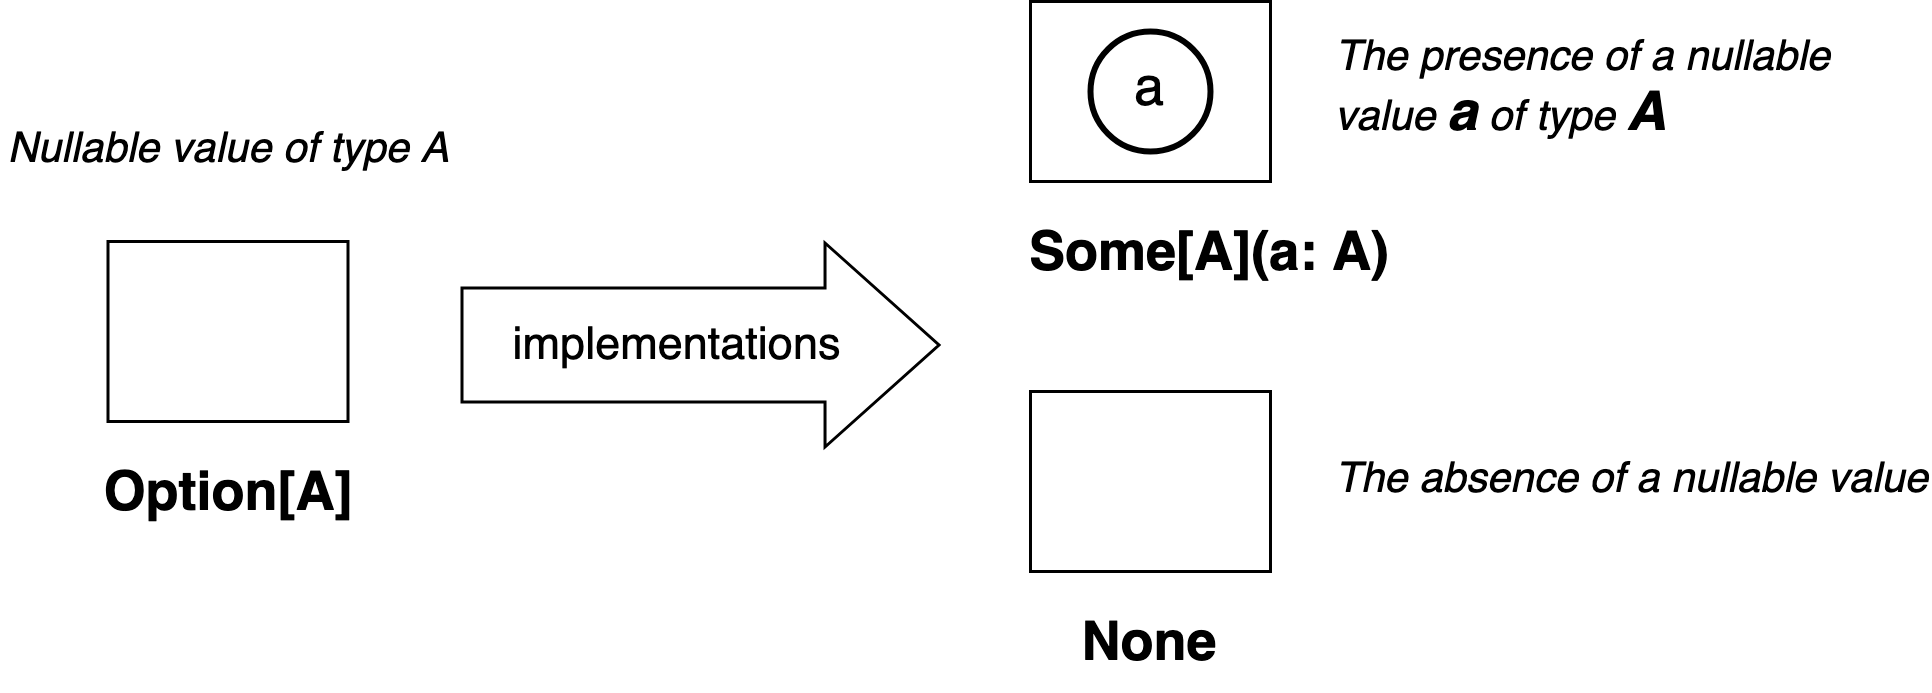

The diagram above was exported from draw.io. Its source (the exported page's mxGraphModel, read from the mxfile embedded in the PNG):
<mxGraphModel dx="988" dy="767" grid="1" gridSize="10" guides="1" tooltips="1" connect="1" arrows="1" fold="1" page="1" pageScale="1" pageWidth="850" pageHeight="1100" math="0" shadow="0">
  <root>
    <mxCell id="BVzwQIBxIU0Ox4mw7CHE-0" />
    <mxCell id="BVzwQIBxIU0Ox4mw7CHE-1" parent="BVzwQIBxIU0Ox4mw7CHE-0" />
    <mxCell id="BVzwQIBxIU0Ox4mw7CHE-2" value="" style="rounded=0;whiteSpace=wrap;html=1;" parent="BVzwQIBxIU0Ox4mw7CHE-1" vertex="1">
      <mxGeometry x="162.5" y="315" width="80" height="60" as="geometry" />
    </mxCell>
    <mxCell id="BVzwQIBxIU0Ox4mw7CHE-3" value="&lt;font style=&quot;font-size: 14px&quot;&gt;&lt;i&gt;Nullable value of type A&lt;/i&gt;&lt;/font&gt;" style="text;html=1;strokeColor=none;fillColor=none;align=center;verticalAlign=middle;whiteSpace=wrap;rounded=0;" parent="BVzwQIBxIU0Ox4mw7CHE-1" vertex="1">
      <mxGeometry x="127.5" y="270" width="150" height="30" as="geometry" />
    </mxCell>
    <mxCell id="BVzwQIBxIU0Ox4mw7CHE-4" value="&lt;font style=&quot;font-size: 18px&quot;&gt;&lt;b&gt;Option[A]&lt;/b&gt;&lt;/font&gt;" style="text;html=1;strokeColor=none;fillColor=none;align=center;verticalAlign=middle;whiteSpace=wrap;rounded=0;" parent="BVzwQIBxIU0Ox4mw7CHE-1" vertex="1">
      <mxGeometry x="172.5" y="385" width="60" height="30" as="geometry" />
    </mxCell>
    <mxCell id="BVzwQIBxIU0Ox4mw7CHE-5" value="" style="rounded=0;whiteSpace=wrap;html=1;strokeWidth=1;" parent="BVzwQIBxIU0Ox4mw7CHE-1" vertex="1">
      <mxGeometry x="470" y="235" width="80" height="60" as="geometry" />
    </mxCell>
    <mxCell id="BVzwQIBxIU0Ox4mw7CHE-6" value="&lt;font style=&quot;font-size: 18px&quot;&gt;a&lt;/font&gt;" style="ellipse;whiteSpace=wrap;html=1;aspect=fixed;strokeWidth=2;" parent="BVzwQIBxIU0Ox4mw7CHE-1" vertex="1">
      <mxGeometry x="490" y="245" width="40" height="40" as="geometry" />
    </mxCell>
    <mxCell id="BVzwQIBxIU0Ox4mw7CHE-7" value="" style="rounded=0;whiteSpace=wrap;html=1;strokeWidth=1;" parent="BVzwQIBxIU0Ox4mw7CHE-1" vertex="1">
      <mxGeometry x="470" y="365" width="80" height="60" as="geometry" />
    </mxCell>
    <mxCell id="BVzwQIBxIU0Ox4mw7CHE-9" value="" style="shape=flexArrow;endArrow=classic;html=1;rounded=0;width=38;endSize=12.33;endWidth=29;" parent="BVzwQIBxIU0Ox4mw7CHE-1" edge="1">
      <mxGeometry width="50" height="50" relative="1" as="geometry">
        <mxPoint x="280" y="349.5" as="sourcePoint" />
        <mxPoint x="440" y="349.5" as="targetPoint" />
      </mxGeometry>
    </mxCell>
    <mxCell id="BVzwQIBxIU0Ox4mw7CHE-10" value="&lt;font style=&quot;font-size: 15px&quot;&gt;implementations&lt;/font&gt;" style="edgeLabel;html=1;align=center;verticalAlign=middle;resizable=0;points=[];" parent="BVzwQIBxIU0Ox4mw7CHE-9" vertex="1" connectable="0">
      <mxGeometry x="-0.2667" y="-2" relative="1" as="geometry">
        <mxPoint x="12" y="-2" as="offset" />
      </mxGeometry>
    </mxCell>
    <mxCell id="BVzwQIBxIU0Ox4mw7CHE-11" value="&lt;font style=&quot;font-size: 18px&quot;&gt;&lt;b&gt;Some[A](a: A)&lt;/b&gt;&lt;/font&gt;" style="text;html=1;strokeColor=none;fillColor=none;align=center;verticalAlign=middle;whiteSpace=wrap;rounded=0;" parent="BVzwQIBxIU0Ox4mw7CHE-1" vertex="1">
      <mxGeometry x="450" y="305" width="160" height="30" as="geometry" />
    </mxCell>
    <mxCell id="BVzwQIBxIU0Ox4mw7CHE-12" value="&lt;font style=&quot;font-size: 18px&quot;&gt;&lt;b&gt;None&lt;/b&gt;&lt;/font&gt;" style="text;html=1;strokeColor=none;fillColor=none;align=center;verticalAlign=middle;whiteSpace=wrap;rounded=0;" parent="BVzwQIBxIU0Ox4mw7CHE-1" vertex="1">
      <mxGeometry x="450" y="435" width="120" height="30" as="geometry" />
    </mxCell>
    <mxCell id="BVzwQIBxIU0Ox4mw7CHE-13" value="&lt;font&gt;&lt;i&gt;&lt;span style=&quot;font-size: 14px&quot;&gt;The presence of a nullable value &lt;/span&gt;&lt;font style=&quot;font-size: 18px&quot;&gt;&lt;b&gt;a&lt;/b&gt;&lt;/font&gt;&lt;span style=&quot;font-size: 14px&quot;&gt; of type &lt;/span&gt;&lt;font style=&quot;font-size: 18px&quot;&gt;&lt;b&gt;A&lt;/b&gt;&lt;/font&gt;&lt;/i&gt;&lt;/font&gt;" style="text;html=1;strokeColor=none;fillColor=none;align=left;verticalAlign=middle;whiteSpace=wrap;rounded=0;" parent="BVzwQIBxIU0Ox4mw7CHE-1" vertex="1">
      <mxGeometry x="570" y="250" width="170" height="30" as="geometry" />
    </mxCell>
    <mxCell id="BVzwQIBxIU0Ox4mw7CHE-14" value="&lt;font style=&quot;font-size: 14px&quot;&gt;&lt;i&gt;The absence of a nullable value&lt;/i&gt;&lt;/font&gt;" style="text;html=1;strokeColor=none;fillColor=none;align=left;verticalAlign=middle;whiteSpace=wrap;rounded=0;" parent="BVzwQIBxIU0Ox4mw7CHE-1" vertex="1">
      <mxGeometry x="570" y="380" width="200" height="30" as="geometry" />
    </mxCell>
  </root>
</mxGraphModel>